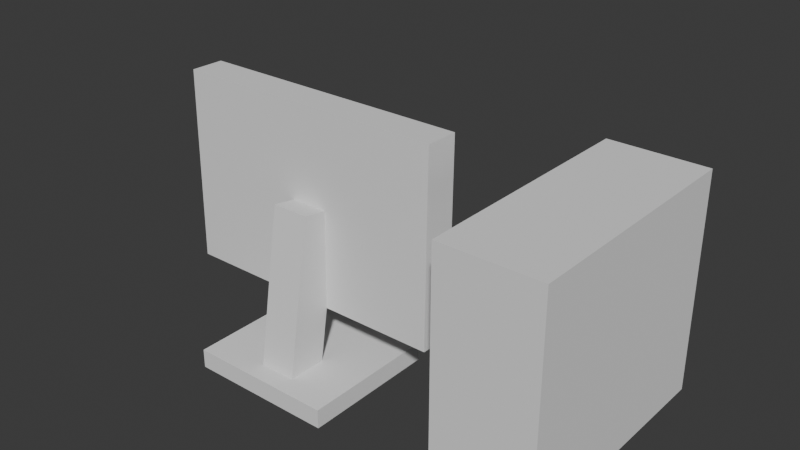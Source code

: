 # Source: my_pc.blend  (saved by Blender 4.0.36; exported with 4.5.12 LTS)
import bpy
from mathutils import Matrix  # noqa: F401  (used for matrix-valued properties, if any)

bpy.ops.wm.read_factory_settings(use_empty=True)
scene = bpy.context.scene
scene.name = 'Scene'

# ---- collections
col_collection = bpy.data.collections.new('Collection'); scene.collection.children.link(col_collection)

# ---- materials (node trees are filled in below, after node groups)
mat_0 = bpy.data.materials.new('$0')
mat_0.use_transparent_shadow = False
mat_0.roughness = 1.0

# ---- material node trees
mat_0.use_nodes = True; mat_0.node_tree.nodes.clear()
_N = mat_0.node_tree.nodes; _L = mat_0.node_tree.links
n0 = _N.new('ShaderNodeBsdfPrincipled'); n0.name = 'Principled BSDF'; n0.location = (0, 300)
n0.inputs[2].default_value = 1.0
n0.inputs[13].default_value = 0.0
n0.inputs[27].default_value = (0.0, 0.0, 0.0, 1.0)
n1 = _N.new('ShaderNodeOutputMaterial'); n1.name = 'Material Output'; n1.location = (280, 300)
_L.new(n0.outputs[0], n1.inputs[0])
n1.is_active_output = True

# ---- world
world_world = bpy.data.worlds.new('World'); scene.world = world_world
world_world.use_nodes = True; world_world.node_tree.nodes.clear()
_N = world_world.node_tree.nodes; _L = world_world.node_tree.links
n0 = _N.new('ShaderNodeOutputWorld'); n0.name = 'World Output'; n0.location = (300, 300)
n1 = _N.new('ShaderNodeBackground'); n1.name = 'Background'; n1.location = (10, 300)
n1.inputs[0].default_value = (0.05088, 0.05088, 0.05088, 1.0)
_L.new(n1.outputs[0], n0.inputs[0])
n0.is_active_output = True
world_world.color = (0.05088, 0.05088, 0.05088)
world_world.use_sun_shadow = False
world_world.sun_shadow_jitter_overblur = 0.0

# ---- meshes
me_plane = bpy.data.meshes.new('Plane')
me_plane.from_pydata([(0.4083, -0.08411, -0.01986), (-0.4821, -0.08411, -0.01986), (0.4083, 0.6202, -0.01986), (-0.4821, 0.6202, -0.01986)], [], [(1, 2, 0), (1, 3, 2)])
_uv = me_plane.uv_layers.new(name='UVMap')
_uv.uv.foreach_set('vector', [1.0, 0.0, 0.0, 1.0, 0.0, 0.0, 1.0, 0.0, 1.0, 1.0, 0.0, 1.0])
me_plane.materials.append(mat_0)
me_plane.update()
me_plane.normals_split_custom_set([tuple(v) for v in zip(*[iter([0.0, 0.0, -1.0, 0.0, 0.0, -1.0, 0.0, 0.0, -1.0, 0.0, 0.0, -1.0, 0.0, 0.0, -1.0, 0.0, 0.0, -1.0])] * 3)])
me_cube_001 = bpy.data.meshes.new('Cube.001')
me_cube_001.from_pydata([(-1.0, -1.0, -1.0), (-1.0, -1.0, 1.0), (-1.0, 1.0, -1.0), (-1.0, 1.0, 1.0), (1.0, -1.0, -1.0), (1.0, -1.0, 1.0), (1.0, 1.0, -1.0), (1.0, 1.0, 1.0)], [], [(0, 1, 3, 2), (2, 3, 7, 6), (6, 7, 5, 4), (4, 5, 1, 0), (2, 6, 4, 0), (7, 3, 1, 5)])
_uv = me_cube_001.uv_layers.new(name='UVMap')
_uv.uv.foreach_set('vector', [0.375, 0.0, 0.625, 0.0, 0.625, 0.25, 0.375, 0.25, 0.375, 0.25, 0.625, 0.25, 0.625, 0.5, 0.375, 0.5, 0.375, 0.5, 0.625, 0.5, 0.625, 0.75, 0.375, 0.75, 0.375, 0.75, 0.625, 0.75, 0.625, 1.0, 0.375, 1.0, 0.125, 0.5, 0.375, 0.5, 0.375, 0.75, 0.125, 0.75, 0.625, 0.5, 0.875, 0.5, 0.875, 0.75, 0.625, 0.75])
me_cube_001.update()
me_cube_002 = bpy.data.meshes.new('Cube.002')
me_cube_002.from_pydata([(-1.0, -1.0, -1.0), (-1.0, -1.0, 1.0), (-1.0, 1.0, -1.0), (-1.0, 1.0, 1.0), (1.0, -1.0, -1.0), (1.0, -1.0, 1.0), (1.0, 1.0, -1.0), (1.0, 1.0, 1.0)], [], [(0, 1, 3, 2), (2, 3, 7, 6), (6, 7, 5, 4), (4, 5, 1, 0), (2, 6, 4, 0), (7, 3, 1, 5)])
_uv = me_cube_002.uv_layers.new(name='UVMap')
_uv.uv.foreach_set('vector', [0.375, 0.0, 0.625, 0.0, 0.625, 0.25, 0.375, 0.25, 0.375, 0.25, 0.625, 0.25, 0.625, 0.5, 0.375, 0.5, 0.375, 0.5, 0.625, 0.5, 0.625, 0.75, 0.375, 0.75, 0.375, 0.75, 0.625, 0.75, 0.625, 1.0, 0.375, 1.0, 0.125, 0.5, 0.375, 0.5, 0.375, 0.75, 0.125, 0.75, 0.625, 0.5, 0.875, 0.5, 0.875, 0.75, 0.625, 0.75])
me_cube_002.update()
me_cube_003 = bpy.data.meshes.new('Cube.003')
me_cube_003.from_pydata([(-1.0, -1.0, -1.0), (-1.0, -1.0, 1.0), (-1.0, 1.0, -1.0), (-1.0, 1.0, 1.0), (1.0, -1.0, -1.0), (1.0, -1.0, 1.0), (1.0, 1.0, -1.0), (1.0, 1.0, 1.0), (0.0, 1.0, -1.0), (0.0, 1.0, 1.0), (0.0, -1.0, -1.0), (0.0, -1.0, 1.0), (-1.0, -1.0, 0.0), (-1.0, 1.0, 0.0), (1.0, 1.0, 0.0), (1.0, -1.0, 0.0), (0.0, -1.0, 0.0), (0.0, -0.2578, 0.0), (0.5, 1.0, 1.0), (0.5, -1.0, -1.0), (0.5, 1.0, -1.0), (0.5, -1.0, 1.0), (0.5, -1.0, 0.0), (0.5, -0.2578, 0.0), (-0.5, 1.0, -1.0), (-0.5, -1.0, 1.0), (-0.5, 1.0, 1.0), (-0.5, -1.0, -1.0), (-0.5, -0.2578, 0.0), (-0.5, -1.0, 0.0), (-1.0, 1.0, -0.5), (1.0, 1.0, -0.5), (1.0, -1.0, -0.5), (0.0, -1.0, -0.5), (0.0, -0.2578, -0.5), (-1.0, -1.0, -0.5), (0.5, -0.2578, -0.5), (0.5, -1.0, -0.5), (-0.5, -1.0, -0.5), (-0.5, -0.2578, -0.5), (-1.0, -1.0, 0.5), (-1.0, 1.0, 0.5), (1.0, 1.0, 0.5), (1.0, -1.0, 0.5), (0.0, -1.0, 0.5), (0.0, -0.2578, 0.5), (0.5, -1.0, 0.5), (0.5, -0.2578, 0.5), (-0.5, -0.2578, 0.5), (-0.5, -1.0, 0.5), (0.75, 1.0, 1.0), (0.75, -1.0, -1.0), (0.75, -0.2578, 0.0), (0.75, 1.0, -1.0), (0.75, -1.0, 1.0), (0.75, -1.0, 0.0), (0.75, -1.0, -0.5), (0.75, -0.2578, -0.5), (0.75, -1.0, 0.5), (0.75, -0.2578, 0.5), (-0.75, 1.0, -1.0), (-0.75, -1.0, 1.0), (-0.75, -1.0, 0.0), (-0.75, 1.0, 1.0), (-0.75, -1.0, -1.0), (-0.75, -0.2578, 0.0), (-0.75, -0.2578, -0.5), (-0.75, -1.0, -0.5), (-0.75, -0.2578, 0.5), (-0.75, -1.0, 0.5), (-1.0, -1.0, 0.75), (-1.0, 1.0, 0.75), (1.0, 1.0, 0.75), (1.0, -1.0, 0.75), (0.0, -1.0, 0.75), (0.0, -0.2578, 0.75), (0.5, -1.0, 0.75), (0.5, -0.2578, 0.75), (-0.5, -0.2578, 0.75), (-0.5, -1.0, 0.75), (0.75, -1.0, 0.75), (0.75, -0.2578, 0.75), (-0.75, -0.2578, 0.75), (-0.75, -1.0, 0.75), (-1.0, 1.0, -0.75), (1.0, 1.0, -0.75), (1.0, -1.0, -0.75), (0.0, -1.0, -0.75), (0.0, -0.2578, -0.75), (0.5, -0.2578, -0.75), (0.5, -1.0, -0.75), (-0.5, -1.0, -0.75), (-0.5, -0.2578, -0.75), (-1.0, -1.0, -0.75), (0.75, -0.2578, -0.75), (0.75, -1.0, -0.75), (-0.75, -1.0, -0.75), (-0.75, -0.2578, -0.75), (-1.0, 1.0, -0.875), (1.0, 1.0, -0.875), (1.0, -1.0, -0.875), (0.0, -1.0, -0.875), (0.0, 1.0, -0.875), (0.5, 1.0, -0.875), (0.5, -1.0, -0.875), (-0.5, -1.0, -0.875), (-0.5, 1.0, -0.875), (0.75, 1.0, -0.875), (0.75, -1.0, -0.875), (-0.75, -1.0, -0.875), (-0.75, 1.0, -0.875), (-1.0, -1.0, -0.875), (0.875, 1.0, 1.0), (0.875, -1.0, -1.0), (0.875, 1.0, 0.0), (0.875, 1.0, -0.5), (0.875, 1.0, 0.5), (0.875, 1.0, -1.0), (0.875, -1.0, 1.0), (0.875, -1.0, 0.0), (0.875, -1.0, -0.5), (0.875, -1.0, 0.5), (0.875, -1.0, 0.75), (0.875, 1.0, 0.75), (0.875, -1.0, -0.75), (0.875, 1.0, -0.75), (0.875, 1.0, -0.875), (0.875, -1.0, -0.875), (-1.0, -1.0, 0.875), (-1.0, 1.0, 0.875), (1.0, 1.0, 0.875), (1.0, -1.0, 0.875), (0.0, -1.0, 0.875), (0.0, 1.0, 0.875), (0.5, -1.0, 0.875), (0.5, 1.0, 0.875), (-0.5, 1.0, 0.875), (-0.5, -1.0, 0.875), (0.75, -1.0, 0.875), (0.75, 1.0, 0.875), (-0.75, 1.0, 0.875), (-0.75, -1.0, 0.875), (0.875, -1.0, 0.875), (0.875, 1.0, 0.875), (-0.875, 1.0, -1.0), (-0.875, -1.0, 1.0), (-0.875, -1.0, 0.0), (-0.875, -1.0, -0.5), (-0.875, -1.0, 0.5), (-0.875, 1.0, 1.0), (-0.875, -1.0, -1.0), (-0.875, 1.0, 0.0), (-0.875, 1.0, -0.5), (-0.875, 1.0, 0.5), (-0.875, 1.0, 0.75), (-0.875, -1.0, 0.75), (-0.875, 1.0, -0.75), (-0.875, -1.0, -0.75), (-0.875, -1.0, -0.875), (-0.875, 1.0, -0.875), (-0.875, 1.0, 0.875), (-0.875, -1.0, 0.875)], [], [(128, 1, 3, 129), (143, 112, 7, 130), (130, 7, 5, 131), (161, 145, 1, 128), (117, 6, 4, 113), (149, 3, 1, 145), (18, 9, 11, 21), (24, 8, 10, 27), (134, 21, 11, 132), (136, 26, 9, 133), (39, 28, 17, 34), (37, 22, 16, 33), (147, 146, 12, 35), (31, 14, 15, 32), (115, 114, 14, 31), (35, 12, 13, 30), (34, 17, 23, 36), (56, 55, 22, 37), (138, 54, 21, 134), (50, 18, 21, 54), (8, 20, 19, 10), (133, 9, 18, 135), (33, 16, 29, 38), (66, 65, 28, 39), (140, 63, 26, 136), (60, 24, 27, 64), (9, 26, 25, 11), (132, 11, 25, 137), (97, 66, 39, 92), (87, 33, 38, 91), (95, 56, 37, 90), (88, 34, 36, 89), (93, 35, 30, 84), (125, 115, 31, 85), (85, 31, 32, 86), (157, 147, 35, 93), (90, 37, 33, 87), (92, 39, 34, 88), (16, 44, 49, 29), (65, 68, 48, 28), (17, 45, 47, 23), (55, 58, 46, 22), (28, 48, 45, 17), (22, 46, 44, 16), (146, 148, 40, 12), (14, 42, 43, 15), (114, 116, 42, 14), (12, 40, 41, 13), (23, 47, 59, 52), (119, 121, 58, 55), (89, 36, 57, 94), (124, 120, 56, 95), (112, 50, 54, 118), (142, 118, 54, 138), (120, 119, 55, 56), (36, 23, 52, 57), (20, 53, 51, 19), (135, 18, 50, 139), (29, 49, 69, 62), (151, 153, 68, 65), (91, 38, 67, 96), (156, 152, 66, 97), (144, 60, 64, 150), (160, 149, 63, 140), (152, 151, 65, 66), (38, 29, 62, 67), (26, 63, 61, 25), (137, 25, 61, 141), (49, 79, 83, 69), (153, 154, 82, 68), (47, 77, 81, 59), (121, 122, 80, 58), (44, 74, 79, 49), (68, 82, 78, 48), (45, 75, 77, 47), (58, 80, 76, 46), (48, 78, 75, 45), (46, 76, 74, 44), (148, 155, 70, 40), (42, 72, 73, 43), (116, 123, 72, 42), (40, 70, 71, 41), (159, 156, 97, 110), (105, 91, 96, 109), (127, 124, 95, 108), (103, 89, 94, 107), (106, 92, 88, 102), (104, 90, 87, 101), (158, 157, 93, 111), (99, 85, 86, 100), (126, 125, 85, 99), (111, 93, 84, 98), (102, 88, 89, 103), (108, 95, 90, 104), (101, 87, 91, 105), (110, 97, 92, 106), (60, 110, 106, 24), (10, 101, 105, 27), (51, 108, 104, 19), (8, 102, 103, 20), (0, 111, 98, 2), (117, 126, 99, 6), (6, 99, 100, 4), (150, 158, 111, 0), (19, 104, 101, 10), (24, 106, 102, 8), (20, 103, 107, 53), (113, 127, 108, 51), (27, 105, 109, 64), (144, 159, 110, 60), (4, 100, 127, 113), (53, 107, 126, 117), (107, 94, 125, 126), (100, 86, 124, 127), (59, 81, 123, 116), (43, 73, 122, 121), (32, 15, 119, 120), (131, 5, 118, 142), (7, 112, 118, 5), (86, 32, 120, 124), (15, 43, 121, 119), (52, 59, 116, 114), (94, 57, 115, 125), (57, 52, 114, 115), (53, 117, 113, 51), (139, 50, 112, 143), (81, 139, 143, 123), (73, 131, 142, 122), (79, 137, 141, 83), (154, 160, 140, 82), (77, 135, 139, 81), (122, 142, 138, 80), (74, 132, 137, 79), (82, 140, 136, 78), (75, 133, 135, 77), (80, 138, 134, 76), (78, 136, 133, 75), (76, 134, 132, 74), (155, 161, 128, 70), (72, 130, 131, 73), (123, 143, 130, 72), (70, 128, 129, 71), (83, 141, 161, 155), (71, 129, 160, 154), (2, 98, 159, 144), (64, 109, 158, 150), (109, 96, 157, 158), (98, 84, 156, 159), (69, 83, 155, 148), (41, 71, 154, 153), (30, 13, 151, 152), (129, 3, 149, 160), (2, 144, 150, 0), (84, 30, 152, 156), (13, 41, 153, 151), (62, 69, 148, 146), (96, 67, 147, 157), (67, 62, 146, 147), (63, 149, 145, 61), (141, 61, 145, 161)])
_uv = me_cube_003.uv_layers.new(name='UVMap')
_uv.uv.foreach_set('vector', [0.6094, 0.0, 0.625, 0.0, 0.625, 0.25, 0.6094, 0.25, 0.6094, 0.4844, 0.625, 0.4844, 0.625, 0.5, 0.6094, 0.5, 0.6094, 0.5, 0.625, 0.5, 0.625, 0.75, 0.6094, 0.75, 0.6094, 0.9844, 0.625, 0.9844, 0.625, 1.0, 0.6094, 1.0, 0.3594, 0.5, 0.375, 0.5, 0.375, 0.75, 0.3594, 0.75, 0.8594, 0.5, 0.875, 0.5, 0.875, 0.75, 0.8594, 0.75, 0.6875, 0.5, 0.75, 0.5, 0.75, 0.75, 0.6875, 0.75, 0.1875, 0.5, 0.25, 0.5, 0.25, 0.75, 0.1875, 0.75, 0.6094, 0.8125, 0.625, 0.8125, 0.625, 0.875, 0.6094, 0.875, 0.6094, 0.3125, 0.625, 0.3125, 0.625, 0.375, 0.6094, 0.375, 0.4375, 0.3125, 0.5, 0.3125, 0.5, 0.375, 0.4375, 0.375, 0.4375, 0.8125, 0.5, 0.8125, 0.5, 0.875, 0.4375, 0.875, 0.4375, 0.9844, 0.5, 0.9844, 0.5, 1.0, 0.4375, 1.0, 0.4375, 0.5, 0.5, 0.5, 0.5, 0.75, 0.4375, 0.75, 0.4375, 0.4844, 0.5, 0.4844, 0.5, 0.5, 0.4375, 0.5, 0.4375, 0.0, 0.5, 0.0, 0.5, 0.25, 0.4375, 0.25, 0.4375, 0.375, 0.5, 0.375, 0.5, 0.4375, 0.4375, 0.4375, 0.4375, 0.7812, 0.5, 0.7812, 0.5, 0.8125, 0.4375, 0.8125, 0.6094, 0.7812, 0.625, 0.7812, 0.625, 0.8125, 0.6094, 0.8125, 0.6562, 0.5, 0.6875, 0.5, 0.6875, 0.75, 0.6562, 0.75, 0.25, 0.5, 0.3125, 0.5, 0.3125, 0.75, 0.25, 0.75, 0.6094, 0.375, 0.625, 0.375, 0.625, 0.4375, 0.6094, 0.4375, 0.4375, 0.875, 0.5, 0.875, 0.5, 0.9375, 0.4375, 0.9375, 0.4375, 0.2812, 0.5, 0.2812, 0.5, 0.3125, 0.4375, 0.3125, 0.6094, 0.2812, 0.625, 0.2812, 0.625, 0.3125, 0.6094, 0.3125, 0.1562, 0.5, 0.1875, 0.5, 0.1875, 0.75, 0.1562, 0.75, 0.75, 0.5, 0.8125, 0.5, 0.8125, 0.75, 0.75, 0.75, 0.6094, 0.875, 0.625, 0.875, 0.625, 0.9375, 0.6094, 0.9375, 0.4062, 0.2812, 0.4375, 0.2812, 0.4375, 0.3125, 0.4062, 0.3125, 0.4062, 0.875, 0.4375, 0.875, 0.4375, 0.9375, 0.4062, 0.9375, 0.4062, 0.7812, 0.4375, 0.7812, 0.4375, 0.8125, 0.4062, 0.8125, 0.4062, 0.375, 0.4375, 0.375, 0.4375, 0.4375, 0.4062, 0.4375, 0.4062, 0.0, 0.4375, 0.0, 0.4375, 0.25, 0.4062, 0.25, 0.4062, 0.4844, 0.4375, 0.4844, 0.4375, 0.5, 0.4062, 0.5, 0.4062, 0.5, 0.4375, 0.5, 0.4375, 0.75, 0.4062, 0.75, 0.4062, 0.9844, 0.4375, 0.9844, 0.4375, 1.0, 0.4062, 1.0, 0.4062, 0.8125, 0.4375, 0.8125, 0.4375, 0.875, 0.4062, 0.875, 0.4062, 0.3125, 0.4375, 0.3125, 0.4375, 0.375, 0.4062, 0.375, 0.5, 0.875, 0.5625, 0.875, 0.5625, 0.9375, 0.5, 0.9375, 0.5, 0.2812, 0.5625, 0.2812, 0.5625, 0.3125, 0.5, 0.3125, 0.5, 0.375, 0.5625, 0.375, 0.5625, 0.4375, 0.5, 0.4375, 0.5, 0.7812, 0.5625, 0.7812, 0.5625, 0.8125, 0.5, 0.8125, 0.5, 0.3125, 0.5625, 0.3125, 0.5625, 0.375, 0.5, 0.375, 0.5, 0.8125, 0.5625, 0.8125, 0.5625, 0.875, 0.5, 0.875, 0.5, 0.9844, 0.5625, 0.9844, 0.5625, 1.0, 0.5, 1.0, 0.5, 0.5, 0.5625, 0.5, 0.5625, 0.75, 0.5, 0.75, 0.5, 0.4844, 0.5625, 0.4844, 0.5625, 0.5, 0.5, 0.5, 0.5, 0.0, 0.5625, 0.0, 0.5625, 0.25, 0.5, 0.25, 0.5, 0.4375, 0.5625, 0.4375, 0.5625, 0.4688, 0.5, 0.4688, 0.5, 0.7656, 0.5625, 0.7656, 0.5625, 0.7812, 0.5, 0.7812, 0.4062, 0.4375, 0.4375, 0.4375, 0.4375, 0.4688, 0.4062, 0.4688, 0.4062, 0.7656, 0.4375, 0.7656, 0.4375, 0.7812, 0.4062, 0.7812, 0.6406, 0.5, 0.6562, 0.5, 0.6562, 0.75, 0.6406, 0.75, 0.6094, 0.7656, 0.625, 0.7656, 0.625, 0.7812, 0.6094, 0.7812, 0.4375, 0.7656, 0.5, 0.7656, 0.5, 0.7812, 0.4375, 0.7812, 0.4375, 0.4375, 0.5, 0.4375, 0.5, 0.4688, 0.4375, 0.4688, 0.3125, 0.5, 0.3438, 0.5, 0.3438, 0.75, 0.3125, 0.75, 0.6094, 0.4375, 0.625, 0.4375, 0.625, 0.4688, 0.6094, 0.4688, 0.5, 0.9375, 0.5625, 0.9375, 0.5625, 0.9688, 0.5, 0.9688, 0.5, 0.2656, 0.5625, 0.2656, 0.5625, 0.2812, 0.5, 0.2812, 0.4062, 0.9375, 0.4375, 0.9375, 0.4375, 0.9688, 0.4062, 0.9688, 0.4062, 0.2656, 0.4375, 0.2656, 0.4375, 0.2812, 0.4062, 0.2812, 0.1406, 0.5, 0.1562, 0.5, 0.1562, 0.75, 0.1406, 0.75, 0.6094, 0.2656, 0.625, 0.2656, 0.625, 0.2812, 0.6094, 0.2812, 0.4375, 0.2656, 0.5, 0.2656, 0.5, 0.2812, 0.4375, 0.2812, 0.4375, 0.9375, 0.5, 0.9375, 0.5, 0.9688, 0.4375, 0.9688, 0.8125, 0.5, 0.8438, 0.5, 0.8438, 0.75, 0.8125, 0.75, 0.6094, 0.9375, 0.625, 0.9375, 0.625, 0.9688, 0.6094, 0.9688, 0.5625, 0.9375, 0.5938, 0.9375, 0.5938, 0.9688, 0.5625, 0.9688, 0.5625, 0.2656, 0.5938, 0.2656, 0.5938, 0.2812, 0.5625, 0.2812, 0.5625, 0.4375, 0.5938, 0.4375, 0.5938, 0.4688, 0.5625, 0.4688, 0.5625, 0.7656, 0.5938, 0.7656, 0.5938, 0.7812, 0.5625, 0.7812, 0.5625, 0.875, 0.5938, 0.875, 0.5938, 0.9375, 0.5625, 0.9375, 0.5625, 0.2812, 0.5938, 0.2812, 0.5938, 0.3125, 0.5625, 0.3125, 0.5625, 0.375, 0.5938, 0.375, 0.5938, 0.4375, 0.5625, 0.4375, 0.5625, 0.7812, 0.5938, 0.7812, 0.5938, 0.8125, 0.5625, 0.8125, 0.5625, 0.3125, 0.5938, 0.3125, 0.5938, 0.375, 0.5625, 0.375, 0.5625, 0.8125, 0.5938, 0.8125, 0.5938, 0.875, 0.5625, 0.875, 0.5625, 0.9844, 0.5938, 0.9844, 0.5938, 1.0, 0.5625, 1.0, 0.5625, 0.5, 0.5938, 0.5, 0.5938, 0.75, 0.5625, 0.75, 0.5625, 0.4844, 0.5938, 0.4844, 0.5938, 0.5, 0.5625, 0.5, 0.5625, 0.0, 0.5938, 0.0, 0.5938, 0.25, 0.5625, 0.25, 0.3906, 0.2656, 0.4062, 0.2656, 0.4062, 0.2812, 0.3906, 0.2812, 0.3906, 0.9375, 0.4062, 0.9375, 0.4062, 0.9688, 0.3906, 0.9688, 0.3906, 0.7656, 0.4062, 0.7656, 0.4062, 0.7812, 0.3906, 0.7812, 0.3906, 0.4375, 0.4062, 0.4375, 0.4062, 0.4688, 0.3906, 0.4688, 0.3906, 0.3125, 0.4062, 0.3125, 0.4062, 0.375, 0.3906, 0.375, 0.3906, 0.8125, 0.4062, 0.8125, 0.4062, 0.875, 0.3906, 0.875, 0.3906, 0.9844, 0.4062, 0.9844, 0.4062, 1.0, 0.3906, 1.0, 0.3906, 0.5, 0.4062, 0.5, 0.4062, 0.75, 0.3906, 0.75, 0.3906, 0.4844, 0.4062, 0.4844, 0.4062, 0.5, 0.3906, 0.5, 0.3906, 0.0, 0.4062, 0.0, 0.4062, 0.25, 0.3906, 0.25, 0.3906, 0.375, 0.4062, 0.375, 0.4062, 0.4375, 0.3906, 0.4375, 0.3906, 0.7812, 0.4062, 0.7812, 0.4062, 0.8125, 0.3906, 0.8125, 0.3906, 0.875, 0.4062, 0.875, 0.4062, 0.9375, 0.3906, 0.9375, 0.3906, 0.2812, 0.4062, 0.2812, 0.4062, 0.3125, 0.3906, 0.3125, 0.375, 0.2812, 0.3906, 0.2812, 0.3906, 0.3125, 0.375, 0.3125, 0.375, 0.875, 0.3906, 0.875, 0.3906, 0.9375, 0.375, 0.9375, 0.375, 0.7812, 0.3906, 0.7812, 0.3906, 0.8125, 0.375, 0.8125, 0.375, 0.375, 0.3906, 0.375, 0.3906, 0.4375, 0.375, 0.4375, 0.375, 0.0, 0.3906, 0.0, 0.3906, 0.25, 0.375, 0.25, 0.375, 0.4844, 0.3906, 0.4844, 0.3906, 0.5, 0.375, 0.5, 0.375, 0.5, 0.3906, 0.5, 0.3906, 0.75, 0.375, 0.75, 0.375, 0.9844, 0.3906, 0.9844, 0.3906, 1.0, 0.375, 1.0, 0.375, 0.8125, 0.3906, 0.8125, 0.3906, 0.875, 0.375, 0.875, 0.375, 0.3125, 0.3906, 0.3125, 0.3906, 0.375, 0.375, 0.375, 0.375, 0.4375, 0.3906, 0.4375, 0.3906, 0.4688, 0.375, 0.4688, 0.375, 0.7656, 0.3906, 0.7656, 0.3906, 0.7812, 0.375, 0.7812, 0.375, 0.9375, 0.3906, 0.9375, 0.3906, 0.9688, 0.375, 0.9688, 0.375, 0.2656, 0.3906, 0.2656, 0.3906, 0.2812, 0.375, 0.2812, 0.375, 0.75, 0.3906, 0.75, 0.3906, 0.7656, 0.375, 0.7656, 0.375, 0.4688, 0.3906, 0.4688, 0.3906, 0.4844, 0.375, 0.4844, 0.3906, 0.4688, 0.4062, 0.4688, 0.4062, 0.4844, 0.3906, 0.4844, 0.3906, 0.75, 0.4062, 0.75, 0.4062, 0.7656, 0.3906, 0.7656, 0.5625, 0.4688, 0.5938, 0.4688, 0.5938, 0.4844, 0.5625, 0.4844, 0.5625, 0.75, 0.5938, 0.75, 0.5938, 0.7656, 0.5625, 0.7656, 0.4375, 0.75, 0.5, 0.75, 0.5, 0.7656, 0.4375, 0.7656, 0.6094, 0.75, 0.625, 0.75, 0.625, 0.7656, 0.6094, 0.7656, 0.625, 0.5, 0.6406, 0.5, 0.6406, 0.75, 0.625, 0.75, 0.4062, 0.75, 0.4375, 0.75, 0.4375, 0.7656, 0.4062, 0.7656, 0.5, 0.75, 0.5625, 0.75, 0.5625, 0.7656, 0.5, 0.7656, 0.5, 0.4688, 0.5625, 0.4688, 0.5625, 0.4844, 0.5, 0.4844, 0.4062, 0.4688, 0.4375, 0.4688, 0.4375, 0.4844, 0.4062, 0.4844, 0.4375, 0.4688, 0.5, 0.4688, 0.5, 0.4844, 0.4375, 0.4844, 0.3438, 0.5, 0.3594, 0.5, 0.3594, 0.75, 0.3438, 0.75, 0.6094, 0.4688, 0.625, 0.4688, 0.625, 0.4844, 0.6094, 0.4844, 0.5938, 0.4688, 0.6094, 0.4688, 0.6094, 0.4844, 0.5938, 0.4844, 0.5938, 0.75, 0.6094, 0.75, 0.6094, 0.7656, 0.5938, 0.7656, 0.5938, 0.9375, 0.6094, 0.9375, 0.6094, 0.9688, 0.5938, 0.9688, 0.5938, 0.2656, 0.6094, 0.2656, 0.6094, 0.2812, 0.5938, 0.2812, 0.5938, 0.4375, 0.6094, 0.4375, 0.6094, 0.4688, 0.5938, 0.4688, 0.5938, 0.7656, 0.6094, 0.7656, 0.6094, 0.7812, 0.5938, 0.7812, 0.5938, 0.875, 0.6094, 0.875, 0.6094, 0.9375, 0.5938, 0.9375, 0.5938, 0.2812, 0.6094, 0.2812, 0.6094, 0.3125, 0.5938, 0.3125, 0.5938, 0.375, 0.6094, 0.375, 0.6094, 0.4375, 0.5938, 0.4375, 0.5938, 0.7812, 0.6094, 0.7812, 0.6094, 0.8125, 0.5938, 0.8125, 0.5938, 0.3125, 0.6094, 0.3125, 0.6094, 0.375, 0.5938, 0.375, 0.5938, 0.8125, 0.6094, 0.8125, 0.6094, 0.875, 0.5938, 0.875, 0.5938, 0.9844, 0.6094, 0.9844, 0.6094, 1.0, 0.5938, 1.0, 0.5938, 0.5, 0.6094, 0.5, 0.6094, 0.75, 0.5938, 0.75, 0.5938, 0.4844, 0.6094, 0.4844, 0.6094, 0.5, 0.5938, 0.5, 0.5938, 0.0, 0.6094, 0.0, 0.6094, 0.25, 0.5938, 0.25, 0.5938, 0.9688, 0.6094, 0.9688, 0.6094, 0.9844, 0.5938, 0.9844, 0.5938, 0.25, 0.6094, 0.25, 0.6094, 0.2656, 0.5938, 0.2656, 0.375, 0.25, 0.3906, 0.25, 0.3906, 0.2656, 0.375, 0.2656, 0.375, 0.9688, 0.3906, 0.9688, 0.3906, 0.9844, 0.375, 0.9844, 0.3906, 0.9688, 0.4062, 0.9688, 0.4062, 0.9844, 0.3906, 0.9844, 0.3906, 0.25, 0.4062, 0.25, 0.4062, 0.2656, 0.3906, 0.2656, 0.5625, 0.9688, 0.5938, 0.9688, 0.5938, 0.9844, 0.5625, 0.9844, 0.5625, 0.25, 0.5938, 0.25, 0.5938, 0.2656, 0.5625, 0.2656, 0.4375, 0.25, 0.5, 0.25, 0.5, 0.2656, 0.4375, 0.2656, 0.6094, 0.25, 0.625, 0.25, 0.625, 0.2656, 0.6094, 0.2656, 0.125, 0.5, 0.1406, 0.5, 0.1406, 0.75, 0.125, 0.75, 0.4062, 0.25, 0.4375, 0.25, 0.4375, 0.2656, 0.4062, 0.2656, 0.5, 0.25, 0.5625, 0.25, 0.5625, 0.2656, 0.5, 0.2656, 0.5, 0.9688, 0.5625, 0.9688, 0.5625, 0.9844, 0.5, 0.9844, 0.4062, 0.9688, 0.4375, 0.9688, 0.4375, 0.9844, 0.4062, 0.9844, 0.4375, 0.9688, 0.5, 0.9688, 0.5, 0.9844, 0.4375, 0.9844, 0.8438, 0.5, 0.8594, 0.5, 0.8594, 0.75, 0.8438, 0.75, 0.6094, 0.9688, 0.625, 0.9688, 0.625, 0.9844, 0.6094, 0.9844])
me_cube_003.update()
me_cube_004 = bpy.data.meshes.new('Cube.004')
me_cube_004.from_pydata([(-1.0, -1.0, -1.0), (-1.0, -1.0, 1.0), (-1.0, 1.0, -1.0), (-1.0, 1.0, 1.0), (1.0, -1.0, -1.0), (1.0, -1.0, 1.0), (1.0, 1.0, -1.0), (1.0, 1.0, 1.0)], [], [(0, 1, 3, 2), (2, 3, 7, 6), (6, 7, 5, 4), (4, 5, 1, 0), (2, 6, 4, 0), (7, 3, 1, 5)])
_uv = me_cube_004.uv_layers.new(name='UVMap')
_uv.uv.foreach_set('vector', [0.375, 0.0, 0.625, 0.0, 0.625, 0.25, 0.375, 0.25, 0.375, 0.25, 0.625, 0.25, 0.625, 0.5, 0.375, 0.5, 0.375, 0.5, 0.625, 0.5, 0.625, 0.75, 0.375, 0.75, 0.375, 0.75, 0.625, 0.75, 0.625, 1.0, 0.375, 1.0, 0.125, 0.5, 0.375, 0.5, 0.375, 0.75, 0.125, 0.75, 0.625, 0.5, 0.875, 0.5, 0.875, 0.75, 0.625, 0.75])
me_cube_004.update()
me_cube_005 = bpy.data.meshes.new('Cube.005')
me_cube_005.from_pydata([(-1.0, -1.0, -1.0), (-1.0, -1.0, 1.0), (-1.0, 1.0, -1.0), (-1.0, 1.0, 1.0), (1.0, -1.0, -1.0), (1.0, -1.0, 1.0), (1.0, 1.0, -1.0), (1.0, 1.0, 1.0)], [], [(0, 1, 3, 2), (2, 3, 7, 6), (6, 7, 5, 4), (4, 5, 1, 0), (2, 6, 4, 0), (7, 3, 1, 5)])
_uv = me_cube_005.uv_layers.new(name='UVMap')
_uv.uv.foreach_set('vector', [0.375, 0.0, 0.625, 0.0, 0.625, 0.25, 0.375, 0.25, 0.375, 0.25, 0.625, 0.25, 0.625, 0.5, 0.375, 0.5, 0.375, 0.5, 0.625, 0.5, 0.625, 0.75, 0.375, 0.75, 0.375, 0.75, 0.625, 0.75, 0.625, 1.0, 0.375, 1.0, 0.125, 0.5, 0.375, 0.5, 0.375, 0.75, 0.125, 0.75, 0.625, 0.5, 0.875, 0.5, 0.875, 0.75, 0.625, 0.75])
me_cube_005.update()
me_cube_006 = bpy.data.meshes.new('Cube.006')
me_cube_006.from_pydata([(-1.0, -1.0, -1.0), (-1.0, -1.0, 1.0), (-1.0, 1.0, -1.0), (-1.0, 1.0, 1.0), (1.0, -1.0, -1.0), (1.0, -1.0, 1.0), (1.0, 1.0, -1.0), (1.0, 1.0, 1.0)], [], [(0, 1, 3, 2), (2, 3, 7, 6), (6, 7, 5, 4), (4, 5, 1, 0), (2, 6, 4, 0), (7, 3, 1, 5)])
_uv = me_cube_006.uv_layers.new(name='UVMap')
_uv.uv.foreach_set('vector', [0.375, 0.0, 0.625, 0.0, 0.625, 0.25, 0.375, 0.25, 0.375, 0.25, 0.625, 0.25, 0.625, 0.5, 0.375, 0.5, 0.375, 0.5, 0.625, 0.5, 0.625, 0.75, 0.375, 0.75, 0.375, 0.75, 0.625, 0.75, 0.625, 1.0, 0.375, 1.0, 0.125, 0.5, 0.375, 0.5, 0.375, 0.75, 0.125, 0.75, 0.625, 0.5, 0.875, 0.5, 0.875, 0.75, 0.625, 0.75])
me_cube_006.update()

# ---- objects
ob_plane = bpy.data.objects.new('Plane', me_plane)
ob_cube = bpy.data.objects.new('Cube', me_cube_001)
ob_cube_001 = bpy.data.objects.new('Cube.001', me_cube_002)
ob_cube_002 = bpy.data.objects.new('Cube.002', me_cube_003)
ob_cube_003 = bpy.data.objects.new('Cube.003', me_cube_004)
ob_cube_004 = bpy.data.objects.new('Cube.004', me_cube_005)
ob_cube_005 = bpy.data.objects.new('Cube.005', me_cube_006)

# ---- transforms, parenting, visibility, modifiers, constraints
ob_plane.location = (0.0528, 0.09882, 0.4737)
ob_plane.rotation_euler = (1.563, -1.776e-18, 7.107e-21)
ob_plane.scale = (1.279, 1.143, 1.0)
ob_cube.location = (0.004275, 0.0, 0.0)
ob_cube.scale = (0.3666, 0.3439, 0.04717)
ob_cube_001.location = (0.03064, -0.09186, 0.4052)
ob_cube_001.rotation_euler = (-0.1649, -0.0, 0.0)
ob_cube_001.scale = (0.09276, 0.09565, 0.3974)
ob_cube_002.location = (0.003649, 0.0789, 0.7822)
ob_cube_002.rotation_euler = (-0.01342, 0.0001738, 0.001521)
ob_cube_002.scale = (0.6824, 0.08319, 0.4743)
ob_cube_003.location = (1.199, 0.3055, 0.5095)
ob_cube_003.scale = (0.2498, 0.6129, 0.5493)
ob_cube_004.location = (-0.9024, 0.8553, 0.01163)
ob_cube_004.scale = (0.1032, 0.1614, 0.04115)
ob_cube_005.location = (-0.002406, 0.8941, 0.001937)
ob_cube_005.scale = (0.5486, 0.2259, -0.03467)

# ---- collection membership
col_collection.objects.link(ob_plane)
col_collection.objects.link(ob_cube)
col_collection.objects.link(ob_cube_001)
col_collection.objects.link(ob_cube_002)
col_collection.objects.link(ob_cube_003)
col_collection.objects.link(ob_cube_004)
col_collection.objects.link(ob_cube_005)

# ---- scene / render settings (as saved in the file)
scene.frame_start = 1; scene.frame_end = 250; scene.frame_set(25)
scene.render.engine = 'BLENDER_EEVEE_NEXT'
scene.cycles.sampling_pattern = 'TABULATED_SOBOL'
bpy.context.view_layer.update()

# ---- added for rendering (the .blend has no active camera and no usable light): camera, sun
cam_auto = bpy.data.cameras.new('AutoCamera')
cam_auto.lens = 50.0
cam_auto.sensor_width = 36.0
cam_auto.clip_end = 1000.0
ob_auto_camera = bpy.data.objects.new('AutoCamera', cam_auto)
scene.collection.objects.link(ob_auto_camera)
ob_auto_camera.location = (3.12797, -3.09975, 2.93047)
ob_auto_camera.rotation_euler = (1.09748, -7.21219e-08, 0.694738)
scene.camera = ob_auto_camera
light_auto_sun = bpy.data.lights.new('AutoSun', 'SUN')
light_auto_sun.energy = 3.0
light_auto_sun.angle = 0.0523599
ob_auto_sun = bpy.data.objects.new('AutoSun', light_auto_sun)
scene.collection.objects.link(ob_auto_sun)
ob_auto_sun.rotation_euler = (0.872665, 0.174533, 0.523599)
bpy.context.view_layer.update()
